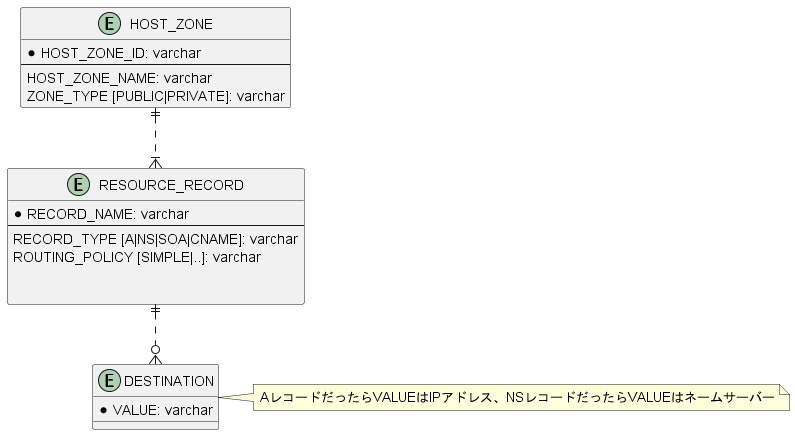

The diagram above was rendered by PlantUML. Its source (embedded in the PNG):
@startuml route53-er-diagram

entity "HOST_ZONE" as hz {
    *HOST_ZONE_ID: varchar
    --
    HOST_ZONE_NAME: varchar
    ZONE_TYPE [PUBLIC|PRIVATE]: varchar
}

entity "RESOURCE_RECORD" as record {
    *RECORD_NAME: varchar
    --
    RECORD_TYPE [A|NS|SOA|CNAME]: varchar
    ROUTING_POLICY [SIMPLE|..]: varchar
    

}

entity "DESTINATION" as dn {
    *VALUE: varchar
}

hz ||..|{ record
record ||..o{ dn
note right: AレコードだったらVALUEはIPアドレス、NSレコードだったらVALUEはネームサーバー

@enduml